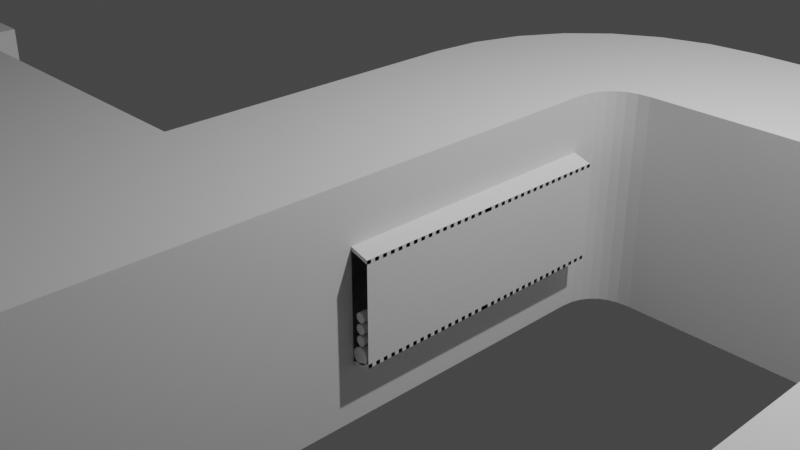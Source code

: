 # Source: Basic_Pieces.blend  (saved by Blender 2.90.8; exported with 4.5.12 LTS)
import bpy
from mathutils import Matrix  # noqa: F401  (used for matrix-valued properties, if any)

bpy.ops.wm.read_factory_settings(use_empty=True)
scene = bpy.context.scene
scene.name = 'Scene'

# ---- collections
col_collection = bpy.data.collections.new('Collection'); scene.collection.children.link(col_collection)
col_pieces = bpy.data.collections.new('Pieces'); scene.collection.children.link(col_pieces)

# ---- node groups
ng_auto_smooth = bpy.data.node_groups.new('Auto Smooth', 'GeometryNodeTree')
_s = ng_auto_smooth.interface.new_socket(name='Geometry', in_out='OUTPUT', socket_type='NodeSocketGeometry')
_s = ng_auto_smooth.interface.new_socket(name='Geometry', in_out='INPUT', socket_type='NodeSocketGeometry')
_s = ng_auto_smooth.interface.new_socket(name='Angle', in_out='INPUT', socket_type='NodeSocketFloat')
_s.subtype = 'ANGLE'
_s.min_value = 0.0
_s.max_value = 3.142
ng_auto_smooth.is_modifier = True
_N = ng_auto_smooth.nodes; _L = ng_auto_smooth.links
n0 = _N.new('NodeGroupOutput'); n0.name = 'Group Output'; n0.location = (480, -100)
n1 = _N.new('NodeGroupInput'); n1.name = 'Group Input'; n1.location = (-420, -300)
n2 = _N.new('NodeGroupInput'); n2.name = 'Group Input.001'; n2.location = (-60, -100)
n3 = _N.new('GeometryNodeSetShadeSmooth'); n3.name = 'Set Shade Smooth'; n3.location = (120, -100)
n3.domain = 'EDGE'
n4 = _N.new('GeometryNodeSetShadeSmooth'); n4.name = 'Set Shade Smooth.001'; n4.location = (300, -100)
n5 = _N.new('GeometryNodeInputMeshEdgeAngle'); n5.name = 'Edge Angle'; n5.location = (-420, -220)
n6 = _N.new('GeometryNodeInputEdgeSmooth'); n6.name = 'Is Edge Smooth'; n6.location = (-60, -160)
n7 = _N.new('GeometryNodeInputShadeSmooth'); n7.name = 'Is Face Smooth'; n7.location = (-240, -340)
n8 = _N.new('FunctionNodeBooleanMath'); n8.name = 'Boolean Math'; n8.location = (-60, -220)
n9 = _N.new('FunctionNodeCompare'); n9.name = 'Compare'; n9.location = (-240, -180)
n9.operation = 'LESS_EQUAL'
_L.new(n5.outputs[0], n9.inputs[0])
_L.new(n4.outputs[0], n0.inputs[0])
_L.new(n1.outputs[1], n9.inputs[1])
_L.new(n9.outputs[0], n8.inputs[0])
_L.new(n7.outputs[0], n8.inputs[1])
_L.new(n2.outputs[0], n3.inputs[0])
_L.new(n6.outputs[0], n3.inputs[1])
_L.new(n3.outputs[0], n4.inputs[0])
_L.new(n8.outputs[0], n3.inputs[2])
n0.is_active_output = True

# ---- world
world_world = bpy.data.worlds.new('World'); scene.world = world_world
world_world.use_nodes = True; world_world.node_tree.nodes.clear()
_N = world_world.node_tree.nodes; _L = world_world.node_tree.links
n0 = _N.new('ShaderNodeOutputWorld'); n0.name = 'World Output'; n0.location = (300, 300)
n1 = _N.new('ShaderNodeBackground'); n1.name = 'Background'; n1.location = (10, 300)
n1.inputs[0].default_value = (0.05088, 0.05088, 0.05088, 1.0)
_L.new(n1.outputs[0], n0.inputs[0])
n0.is_active_output = True
world_world.color = (0.05088, 0.05088, 0.05088)
world_world.use_sun_shadow = False
world_world.sun_shadow_jitter_overblur = 0.0

# ---- cameras
cam_camera = bpy.data.cameras.new('Camera')
cam_camera.clip_end = 100.0
cam_camera.ortho_scale = 7.314

# ---- lights
light_light = bpy.data.lights.new('Light', 'POINT')
light_light.transmission_factor = 0.0
light_light.energy = 1000.0
light_light.shadow_soft_size = 0.1
light_light.shadow_maximum_resolution = 0.006
light_light.use_absolute_resolution = True

# ---- meshes
me_cylinder = bpy.data.meshes.new('Cylinder')
me_cylinder.from_pydata([(1.068, -1.5, -0.3788), (1.068, 1.5, -0.3788), (1.047, -1.5, -0.3875), (1.047, 1.5, -0.3875), (1.03, -1.5, -0.4012), (1.03, 1.5, -0.4012), (1.016, -1.5, -0.419), (1.016, 1.5, -0.419), (1.007, -1.5, -0.4398), (1.007, 1.5, -0.4398), (1.004, -1.5, -0.4622), (1.004, 1.5, -0.4622), (1.007, -1.5, -0.4845), (1.007, 1.5, -0.4845), (1.016, -1.5, -0.5053), (1.016, 1.5, -0.5053), (1.03, -1.5, -0.5232), (1.03, 1.5, -0.5232), (1.047, -1.5, -0.5369), (1.047, 1.5, -0.5369), (1.068, -1.5, -0.5455), (1.068, 1.5, -0.5455), (1.091, -1.5, -0.5484), (1.091, 1.5, -0.5484), (1.113, -1.5, -0.5455), (1.113, 1.5, -0.5455), (1.134, -1.5, -0.5369), (1.134, 1.5, -0.5369), (1.152, -1.5, -0.5232), (1.152, 1.5, -0.5232), (1.165, -1.5, -0.5053), (1.165, 1.5, -0.5053), (1.174, -1.5, -0.4845), (1.174, 1.5, -0.4845), (1.177, -1.5, -0.4622), (1.177, 1.5, -0.4622), (1.174, -1.5, -0.4398), (1.174, 1.5, -0.4398), (1.165, -1.5, -0.419), (1.165, 1.5, -0.419), (1.152, -1.5, -0.4012), (1.152, 1.5, -0.4012), (1.134, -1.5, -0.3875), (1.134, 1.5, -0.3875), (1.113, -1.5, -0.3788), (1.113, 1.5, -0.3788), (1.091, -1.5, -0.3759), (1.091, 1.5, -0.3759), (1.1, 1.5, -0.2499), (1.1, -1.5, -0.2499), (1.113, 1.5, -0.2516), (1.113, -1.5, -0.2516), (1.125, 1.5, -0.2566), (1.125, -1.5, -0.2566), (1.135, 1.5, -0.2646), (1.135, -1.5, -0.2646), (1.143, 1.5, -0.275), (1.143, -1.5, -0.275), (1.148, 1.5, -0.287), (1.148, -1.5, -0.287), (1.15, 1.5, -0.3), (1.15, -1.5, -0.3), (1.148, 1.5, -0.313), (1.148, -1.5, -0.313), (1.143, 1.5, -0.325), (1.143, -1.5, -0.325), (1.135, 1.5, -0.3354), (1.135, -1.5, -0.3354), (1.125, 1.5, -0.3434), (1.125, -1.5, -0.3434), (1.113, 1.5, -0.3484), (1.113, -1.5, -0.3484), (1.1, 1.5, -0.3501), (1.1, -1.5, -0.3501), (1.087, 1.5, -0.3484), (1.087, -1.5, -0.3484), (1.075, 1.5, -0.3434), (1.075, -1.5, -0.3434), (1.065, 1.5, -0.3354), (1.065, -1.5, -0.3354), (1.057, 1.5, -0.325), (1.057, -1.5, -0.325), (1.052, 1.5, -0.313), (1.052, -1.5, -0.313), (1.05, 1.5, -0.3), (1.05, -1.5, -0.3), (1.052, 1.5, -0.287), (1.052, -1.5, -0.287), (1.057, 1.5, -0.275), (1.057, -1.5, -0.275), (1.065, 1.5, -0.2646), (1.065, -1.5, -0.2646), (1.075, 1.5, -0.2566), (1.075, -1.5, -0.2566), (1.087, 1.5, -0.2516), (1.087, -1.5, -0.2516), (1.1, 1.5, -0.1314), (1.1, -1.5, -0.1314), (1.113, 1.5, -0.1331), (1.113, -1.5, -0.1331), (1.125, 1.5, -0.1381), (1.125, -1.5, -0.1381), (1.135, 1.5, -0.146), (1.135, -1.5, -0.146), (1.143, 1.5, -0.1564), (1.143, -1.5, -0.1564), (1.148, 1.5, -0.1685), (1.148, -1.5, -0.1685), (1.15, 1.5, -0.1814), (1.15, -1.5, -0.1814), (1.148, 1.5, -0.1944), (1.148, -1.5, -0.1944), (1.143, 1.5, -0.2065), (1.143, -1.5, -0.2065), (1.135, 1.5, -0.2169), (1.135, -1.5, -0.2169), (1.125, 1.5, -0.2248), (1.125, -1.5, -0.2248), (1.113, 1.5, -0.2298), (1.113, -1.5, -0.2298), (1.1, 1.5, -0.2315), (1.1, -1.5, -0.2315), (1.087, 1.5, -0.2298), (1.087, -1.5, -0.2298), (1.075, 1.5, -0.2248), (1.075, -1.5, -0.2248), (1.065, 1.5, -0.2169), (1.065, -1.5, -0.2169), (1.057, 1.5, -0.2065), (1.057, -1.5, -0.2065), (1.052, 1.5, -0.1944), (1.052, -1.5, -0.1944), (1.05, 1.5, -0.1814), (1.05, -1.5, -0.1814), (1.052, 1.5, -0.1685), (1.052, -1.5, -0.1685), (1.057, 1.5, -0.1564), (1.057, -1.5, -0.1564), (1.065, 1.5, -0.146), (1.065, -1.5, -0.146), (1.075, 1.5, -0.1381), (1.075, -1.5, -0.1381), (1.087, 1.5, -0.1331), (1.087, -1.5, -0.1331), (1.1, 1.5, -0.01279), (1.1, -1.5, -0.01279), (1.113, 1.5, -0.0145), (1.113, -1.5, -0.0145), (1.125, 1.5, -0.0195), (1.125, -1.5, -0.0195), (1.135, 1.5, -0.02746), (1.135, -1.5, -0.02746), (1.143, 1.5, -0.03783), (1.143, -1.5, -0.03783), (1.148, 1.5, -0.04991), (1.148, -1.5, -0.04991), (1.15, 1.5, -0.06288), (1.15, -1.5, -0.06288), (1.148, 1.5, -0.07584), (1.148, -1.5, -0.07584), (1.143, 1.5, -0.08792), (1.143, -1.5, -0.08792), (1.135, 1.5, -0.09829), (1.135, -1.5, -0.09829), (1.125, 1.5, -0.1063), (1.125, -1.5, -0.1063), (1.113, 1.5, -0.1113), (1.113, -1.5, -0.1113), (1.1, 1.5, -0.113), (1.1, -1.5, -0.113), (1.087, 1.5, -0.1113), (1.087, -1.5, -0.1113), (1.075, 1.5, -0.1063), (1.075, -1.5, -0.1063), (1.065, 1.5, -0.09829), (1.065, -1.5, -0.09829), (1.057, 1.5, -0.08792), (1.057, -1.5, -0.08792), (1.052, 1.5, -0.07584), (1.052, -1.5, -0.07584), (1.05, 1.5, -0.06288), (1.05, -1.5, -0.06288), (1.052, 1.5, -0.04991), (1.052, -1.5, -0.04991), (1.057, 1.5, -0.03783), (1.057, -1.5, -0.03783), (1.065, 1.5, -0.02746), (1.065, -1.5, -0.02746), (1.075, 1.5, -0.0195), (1.075, -1.5, -0.0195), (1.087, 1.5, -0.0145), (1.087, -1.5, -0.0145)], [], [(1, 0, 46, 47), (5, 4, 2, 3), (7, 6, 4, 5), (9, 8, 6, 7), (11, 10, 8, 9), (13, 12, 10, 11), (15, 14, 12, 13), (17, 16, 14, 15), (19, 18, 16, 17), (21, 20, 18, 19), (23, 22, 20, 21), (25, 24, 22, 23), (27, 26, 24, 25), (29, 28, 26, 27), (31, 30, 28, 29), (33, 32, 30, 31), (35, 34, 32, 33), (37, 36, 34, 35), (39, 38, 36, 37), (41, 40, 38, 39), (43, 42, 40, 41), (45, 44, 42, 43), (44, 46, 0, 2, 4, 6, 8, 10, 12, 14, 16, 18, 20, 22, 24, 26, 28, 30, 32, 34, 36, 38, 40, 42), (47, 46, 44, 45), (3, 2, 0, 1), (47, 45, 43, 41, 39, 37, 35, 33, 31, 29, 27, 25, 23, 21, 19, 17, 15, 13, 11, 9, 7, 5, 3, 1), (48, 49, 51, 50), (50, 51, 53, 52), (52, 53, 55, 54), (54, 55, 57, 56), (56, 57, 59, 58), (58, 59, 61, 60), (60, 61, 63, 62), (62, 63, 65, 64), (64, 65, 67, 66), (66, 67, 69, 68), (68, 69, 71, 70), (70, 71, 73, 72), (72, 73, 75, 74), (74, 75, 77, 76), (76, 77, 79, 78), (78, 79, 81, 80), (80, 81, 83, 82), (82, 83, 85, 84), (84, 85, 87, 86), (86, 87, 89, 88), (88, 89, 91, 90), (90, 91, 93, 92), (51, 49, 95, 93, 91, 89, 87, 85, 83, 81, 79, 77, 75, 73, 71, 69, 67, 65, 63, 61, 59, 57, 55, 53), (92, 93, 95, 94), (94, 95, 49, 48), (48, 50, 52, 54, 56, 58, 60, 62, 64, 66, 68, 70, 72, 74, 76, 78, 80, 82, 84, 86, 88, 90, 92, 94), (96, 97, 99, 98), (98, 99, 101, 100), (100, 101, 103, 102), (102, 103, 105, 104), (104, 105, 107, 106), (106, 107, 109, 108), (108, 109, 111, 110), (110, 111, 113, 112), (112, 113, 115, 114), (114, 115, 117, 116), (116, 117, 119, 118), (118, 119, 121, 120), (120, 121, 123, 122), (122, 123, 125, 124), (124, 125, 127, 126), (126, 127, 129, 128), (128, 129, 131, 130), (130, 131, 133, 132), (132, 133, 135, 134), (134, 135, 137, 136), (136, 137, 139, 138), (138, 139, 141, 140), (99, 97, 143, 141, 139, 137, 135, 133, 131, 129, 127, 125, 123, 121, 119, 117, 115, 113, 111, 109, 107, 105, 103, 101), (140, 141, 143, 142), (142, 143, 97, 96), (96, 98, 100, 102, 104, 106, 108, 110, 112, 114, 116, 118, 120, 122, 124, 126, 128, 130, 132, 134, 136, 138, 140, 142), (144, 145, 147, 146), (146, 147, 149, 148), (148, 149, 151, 150), (150, 151, 153, 152), (152, 153, 155, 154), (154, 155, 157, 156), (156, 157, 159, 158), (158, 159, 161, 160), (160, 161, 163, 162), (162, 163, 165, 164), (164, 165, 167, 166), (166, 167, 169, 168), (168, 169, 171, 170), (170, 171, 173, 172), (172, 173, 175, 174), (174, 175, 177, 176), (176, 177, 179, 178), (178, 179, 181, 180), (180, 181, 183, 182), (182, 183, 185, 184), (184, 185, 187, 186), (186, 187, 189, 188), (147, 145, 191, 189, 187, 185, 183, 181, 179, 177, 175, 173, 171, 169, 167, 165, 163, 161, 159, 157, 155, 153, 151, 149), (188, 189, 191, 190), (190, 191, 145, 144), (144, 146, 148, 150, 152, 154, 156, 158, 160, 162, 164, 166, 168, 170, 172, 174, 176, 178, 180, 182, 184, 186, 188, 190)])
me_cylinder.polygons.foreach_set('use_smooth', [True] * 104)
_uv = me_cylinder.uv_layers.new(name='UVMap')
_uv.uv.foreach_set('vector', [0.04167, 0.5, 0.04167, 1.0, -1.863e-07, 1.0, -1.863e-07, 0.5, 0.125, 0.5, 0.125, 1.0, 0.08333, 1.0, 0.08333, 0.5, 0.1667, 0.5, 0.1667, 1.0, 0.125, 1.0, 0.125, 0.5, 0.2083, 0.5, 0.2083, 1.0, 0.1667, 1.0, 0.1667, 0.5, 0.25, 0.5, 0.25, 1.0, 0.2083, 1.0, 0.2083, 0.5, 0.2917, 0.5, 0.2917, 1.0, 0.25, 1.0, 0.25, 0.5, 0.3333, 0.5, 0.3333, 1.0, 0.2917, 1.0, 0.2917, 0.5, 0.375, 0.5, 0.375, 1.0, 0.3333, 1.0, 0.3333, 0.5, 0.4167, 0.5, 0.4167, 1.0, 0.375, 1.0, 0.375, 0.5, 0.4583, 0.5, 0.4583, 1.0, 0.4167, 1.0, 0.4167, 0.5, 0.5, 0.5, 0.5, 1.0, 0.4583, 1.0, 0.4583, 0.5, 0.5417, 0.5, 0.5417, 1.0, 0.5, 1.0, 0.5, 0.5, 0.5833, 0.5, 0.5833, 1.0, 0.5417, 1.0, 0.5417, 0.5, 0.625, 0.5, 0.625, 1.0, 0.5833, 1.0, 0.5833, 0.5, 0.6667, 0.5, 0.6667, 1.0, 0.625, 1.0, 0.625, 0.5, 0.7083, 0.5, 0.7083, 1.0, 0.6667, 1.0, 0.6667, 0.5, 0.75, 0.5, 0.75, 1.0, 0.7083, 1.0, 0.7083, 0.5, 0.7917, 0.5, 0.7917, 1.0, 0.75, 1.0, 0.75, 0.5, 0.8333, 0.5, 0.8333, 1.0, 0.7917, 1.0, 0.7917, 0.5, 0.875, 0.5, 0.875, 1.0, 0.8333, 1.0, 0.8333, 0.5, 0.9167, 0.5, 0.9167, 1.0, 0.875, 1.0, 0.875, 0.5, 0.9583, 0.5, 0.9583, 1.0, 0.9167, 1.0, 0.9167, 0.5, 0.3121, 0.4818, 0.25, 0.49, 0.1879, 0.4818, 0.13, 0.4578, 0.08029, 0.4197, 0.04215, 0.37, 0.01818, 0.3121, 0.01, 0.25, 0.01818, 0.1879, 0.04215, 0.13, 0.08029, 0.08029, 0.13, 0.04215, 0.1879, 0.01818, 0.25, 0.01, 0.3121, 0.01818, 0.37, 0.04215, 0.4197, 0.08029, 0.4578, 0.13, 0.4818, 0.1879, 0.49, 0.25, 0.4818, 0.3121, 0.4578, 0.37, 0.4197, 0.4197, 0.37, 0.4578, 1.0, 0.5, 1.0, 1.0, 0.9583, 1.0, 0.9583, 0.5, 0.08333, 0.5, 0.08333, 1.0, 0.04167, 1.0, 0.04167, 0.5, 0.75, 0.49, 0.8121, 0.4818, 0.87, 0.4578, 0.9197, 0.4197, 0.9578, 0.37, 0.9818, 0.3121, 0.99, 0.25, 0.9818, 0.1879, 0.9578, 0.13, 0.9197, 0.08029, 0.87, 0.04215, 0.8121, 0.01818, 0.75, 0.01, 0.6879, 0.01818, 0.63, 0.04215, 0.5803, 0.08029, 0.5422, 0.13, 0.5182, 0.1879, 0.51, 0.25, 0.5182, 0.3121, 0.5422, 0.37, 0.5803, 0.4197, 0.63, 0.4578, 0.6879, 0.4818, 1.0, 0.5, 1.0, 1.0, 0.9583, 1.0, 0.9583, 0.5, 0.9583, 0.5, 0.9583, 1.0, 0.9167, 1.0, 0.9167, 0.5, 0.9167, 0.5, 0.9167, 1.0, 0.875, 1.0, 0.875, 0.5, 0.875, 0.5, 0.875, 1.0, 0.8333, 1.0, 0.8333, 0.5, 0.8333, 0.5, 0.8333, 1.0, 0.7917, 1.0, 0.7917, 0.5, 0.7917, 0.5, 0.7917, 1.0, 0.75, 1.0, 0.75, 0.5, 0.75, 0.5, 0.75, 1.0, 0.7083, 1.0, 0.7083, 0.5, 0.7083, 0.5, 0.7083, 1.0, 0.6667, 1.0, 0.6667, 0.5, 0.6667, 0.5, 0.6667, 1.0, 0.625, 1.0, 0.625, 0.5, 0.625, 0.5, 0.625, 1.0, 0.5833, 1.0, 0.5833, 0.5, 0.5833, 0.5, 0.5833, 1.0, 0.5417, 1.0, 0.5417, 0.5, 0.5417, 0.5, 0.5417, 1.0, 0.5, 1.0, 0.5, 0.5, 0.5, 0.5, 0.5, 1.0, 0.4583, 1.0, 0.4583, 0.5, 0.4583, 0.5, 0.4583, 1.0, 0.4167, 1.0, 0.4167, 0.5, 0.4167, 0.5, 0.4167, 1.0, 0.375, 1.0, 0.375, 0.5, 0.375, 0.5, 0.375, 1.0, 0.3333, 1.0, 0.3333, 0.5, 0.3333, 0.5, 0.3333, 1.0, 0.2917, 1.0, 0.2917, 0.5, 0.2917, 0.5, 0.2917, 1.0, 0.25, 1.0, 0.25, 0.5, 0.25, 0.5, 0.25, 1.0, 0.2083, 1.0, 0.2083, 0.5, 0.2083, 0.5, 0.2083, 1.0, 0.1667, 1.0, 0.1667, 0.5, 0.1667, 0.5, 0.1667, 1.0, 0.125, 1.0, 0.125, 0.5, 0.125, 0.5, 0.125, 1.0, 0.08333, 1.0, 0.08333, 0.5, 0.3121, 0.4818, 0.25, 0.49, 0.1879, 0.4818, 0.13, 0.4578, 0.08029, 0.4197, 0.04215, 0.37, 0.01818, 0.3121, 0.01, 0.25, 0.01818, 0.1879, 0.04215, 0.13, 0.08029, 0.08029, 0.13, 0.04215, 0.1879, 0.01818, 0.25, 0.01, 0.3121, 0.01818, 0.37, 0.04215, 0.4197, 0.08029, 0.4578, 0.13, 0.4818, 0.1879, 0.49, 0.25, 0.4818, 0.3121, 0.4578, 0.37, 0.4197, 0.4197, 0.37, 0.4578, 0.08333, 0.5, 0.08333, 1.0, 0.04167, 1.0, 0.04167, 0.5, 0.04167, 0.5, 0.04167, 1.0, -1.863e-07, 1.0, -1.863e-07, 0.5, 0.75, 0.49, 0.8121, 0.4818, 0.87, 0.4578, 0.9197, 0.4197, 0.9578, 0.37, 0.9818, 0.3121, 0.99, 0.25, 0.9818, 0.1879, 0.9578, 0.13, 0.9197, 0.08029, 0.87, 0.04215, 0.8121, 0.01818, 0.75, 0.01, 0.6879, 0.01818, 0.63, 0.04215, 0.5803, 0.08029, 0.5422, 0.13, 0.5182, 0.1879, 0.51, 0.25, 0.5182, 0.3121, 0.5422, 0.37, 0.5803, 0.4197, 0.63, 0.4578, 0.6879, 0.4818, 1.0, 0.5, 1.0, 1.0, 0.9583, 1.0, 0.9583, 0.5, 0.9583, 0.5, 0.9583, 1.0, 0.9167, 1.0, 0.9167, 0.5, 0.9167, 0.5, 0.9167, 1.0, 0.875, 1.0, 0.875, 0.5, 0.875, 0.5, 0.875, 1.0, 0.8333, 1.0, 0.8333, 0.5, 0.8333, 0.5, 0.8333, 1.0, 0.7917, 1.0, 0.7917, 0.5, 0.7917, 0.5, 0.7917, 1.0, 0.75, 1.0, 0.75, 0.5, 0.75, 0.5, 0.75, 1.0, 0.7083, 1.0, 0.7083, 0.5, 0.7083, 0.5, 0.7083, 1.0, 0.6667, 1.0, 0.6667, 0.5, 0.6667, 0.5, 0.6667, 1.0, 0.625, 1.0, 0.625, 0.5, 0.625, 0.5, 0.625, 1.0, 0.5833, 1.0, 0.5833, 0.5, 0.5833, 0.5, 0.5833, 1.0, 0.5417, 1.0, 0.5417, 0.5, 0.5417, 0.5, 0.5417, 1.0, 0.5, 1.0, 0.5, 0.5, 0.5, 0.5, 0.5, 1.0, 0.4583, 1.0, 0.4583, 0.5, 0.4583, 0.5, 0.4583, 1.0, 0.4167, 1.0, 0.4167, 0.5, 0.4167, 0.5, 0.4167, 1.0, 0.375, 1.0, 0.375, 0.5, 0.375, 0.5, 0.375, 1.0, 0.3333, 1.0, 0.3333, 0.5, 0.3333, 0.5, 0.3333, 1.0, 0.2917, 1.0, 0.2917, 0.5, 0.2917, 0.5, 0.2917, 1.0, 0.25, 1.0, 0.25, 0.5, 0.25, 0.5, 0.25, 1.0, 0.2083, 1.0, 0.2083, 0.5, 0.2083, 0.5, 0.2083, 1.0, 0.1667, 1.0, 0.1667, 0.5, 0.1667, 0.5, 0.1667, 1.0, 0.125, 1.0, 0.125, 0.5, 0.125, 0.5, 0.125, 1.0, 0.08333, 1.0, 0.08333, 0.5, 0.3121, 0.4818, 0.25, 0.49, 0.1879, 0.4818, 0.13, 0.4578, 0.08029, 0.4197, 0.04215, 0.37, 0.01818, 0.3121, 0.01, 0.25, 0.01818, 0.1879, 0.04215, 0.13, 0.08029, 0.08029, 0.13, 0.04215, 0.1879, 0.01818, 0.25, 0.01, 0.3121, 0.01818, 0.37, 0.04215, 0.4197, 0.08029, 0.4578, 0.13, 0.4818, 0.1879, 0.49, 0.25, 0.4818, 0.3121, 0.4578, 0.37, 0.4197, 0.4197, 0.37, 0.4578, 0.08333, 0.5, 0.08333, 1.0, 0.04167, 1.0, 0.04167, 0.5, 0.04167, 0.5, 0.04167, 1.0, -1.863e-07, 1.0, -1.863e-07, 0.5, 0.75, 0.49, 0.8121, 0.4818, 0.87, 0.4578, 0.9197, 0.4197, 0.9578, 0.37, 0.9818, 0.3121, 0.99, 0.25, 0.9818, 0.1879, 0.9578, 0.13, 0.9197, 0.08029, 0.87, 0.04215, 0.8121, 0.01818, 0.75, 0.01, 0.6879, 0.01818, 0.63, 0.04215, 0.5803, 0.08029, 0.5422, 0.13, 0.5182, 0.1879, 0.51, 0.25, 0.5182, 0.3121, 0.5422, 0.37, 0.5803, 0.4197, 0.63, 0.4578, 0.6879, 0.4818, 1.0, 0.5, 1.0, 1.0, 0.9583, 1.0, 0.9583, 0.5, 0.9583, 0.5, 0.9583, 1.0, 0.9167, 1.0, 0.9167, 0.5, 0.9167, 0.5, 0.9167, 1.0, 0.875, 1.0, 0.875, 0.5, 0.875, 0.5, 0.875, 1.0, 0.8333, 1.0, 0.8333, 0.5, 0.8333, 0.5, 0.8333, 1.0, 0.7917, 1.0, 0.7917, 0.5, 0.7917, 0.5, 0.7917, 1.0, 0.75, 1.0, 0.75, 0.5, 0.75, 0.5, 0.75, 1.0, 0.7083, 1.0, 0.7083, 0.5, 0.7083, 0.5, 0.7083, 1.0, 0.6667, 1.0, 0.6667, 0.5, 0.6667, 0.5, 0.6667, 1.0, 0.625, 1.0, 0.625, 0.5, 0.625, 0.5, 0.625, 1.0, 0.5833, 1.0, 0.5833, 0.5, 0.5833, 0.5, 0.5833, 1.0, 0.5417, 1.0, 0.5417, 0.5, 0.5417, 0.5, 0.5417, 1.0, 0.5, 1.0, 0.5, 0.5, 0.5, 0.5, 0.5, 1.0, 0.4583, 1.0, 0.4583, 0.5, 0.4583, 0.5, 0.4583, 1.0, 0.4167, 1.0, 0.4167, 0.5, 0.4167, 0.5, 0.4167, 1.0, 0.375, 1.0, 0.375, 0.5, 0.375, 0.5, 0.375, 1.0, 0.3333, 1.0, 0.3333, 0.5, 0.3333, 0.5, 0.3333, 1.0, 0.2917, 1.0, 0.2917, 0.5, 0.2917, 0.5, 0.2917, 1.0, 0.25, 1.0, 0.25, 0.5, 0.25, 0.5, 0.25, 1.0, 0.2083, 1.0, 0.2083, 0.5, 0.2083, 0.5, 0.2083, 1.0, 0.1667, 1.0, 0.1667, 0.5, 0.1667, 0.5, 0.1667, 1.0, 0.125, 1.0, 0.125, 0.5, 0.125, 0.5, 0.125, 1.0, 0.08333, 1.0, 0.08333, 0.5, 0.3121, 0.4818, 0.25, 0.49, 0.1879, 0.4818, 0.13, 0.4578, 0.08029, 0.4197, 0.04215, 0.37, 0.01818, 0.3121, 0.01, 0.25, 0.01818, 0.1879, 0.04215, 0.13, 0.08029, 0.08029, 0.13, 0.04215, 0.1879, 0.01818, 0.25, 0.01, 0.3121, 0.01818, 0.37, 0.04215, 0.4197, 0.08029, 0.4578, 0.13, 0.4818, 0.1879, 0.49, 0.25, 0.4818, 0.3121, 0.4578, 0.37, 0.4197, 0.4197, 0.37, 0.4578, 0.08333, 0.5, 0.08333, 1.0, 0.04167, 1.0, 0.04167, 0.5, 0.04167, 0.5, 0.04167, 1.0, -1.863e-07, 1.0, -1.863e-07, 0.5, 0.75, 0.49, 0.8121, 0.4818, 0.87, 0.4578, 0.9197, 0.4197, 0.9578, 0.37, 0.9818, 0.3121, 0.99, 0.25, 0.9818, 0.1879, 0.9578, 0.13, 0.9197, 0.08029, 0.87, 0.04215, 0.8121, 0.01818, 0.75, 0.01, 0.6879, 0.01818, 0.63, 0.04215, 0.5803, 0.08029, 0.5422, 0.13, 0.5182, 0.1879, 0.51, 0.25, 0.5182, 0.3121, 0.5422, 0.37, 0.5803, 0.4197, 0.63, 0.4578, 0.6879, 0.4818])
me_cylinder.use_remesh_fix_poles = True
me_cylinder.use_remesh_preserve_attributes = False
me_cylinder.use_mirror_vertex_groups = False
me_cylinder.update()
me_plane_005 = bpy.data.meshes.new('Plane.005')
me_plane_005.from_pydata([(1.0, 1.5, 1.2), (0.0, 1.5, 1.2), (1.0, 0.0, 1.2), (0.0, 0.0, 1.2), (1.0, 1.5, 0.0), (1.0, 0.0, 0.0)], [], [(0, 2, 3, 1), (4, 5, 2, 0)])
_uv = me_plane_005.uv_layers.new(name='UVMap')
_uv.uv.foreach_set('vector', [1.0, 1.0, 1.0, 0.5, 1.0, 0.5, 1.0, 1.0, 1.0, 1.0, 1.0, 0.5, 1.0, 0.5, 1.0, 1.0])
me_plane_005.use_remesh_fix_poles = True
me_plane_005.use_remesh_preserve_attributes = False
me_plane_005.use_mirror_vertex_groups = False
me_plane_005.update()
me_plane_007 = bpy.data.meshes.new('Plane.007')
me_plane_007.from_pydata([(1.0, 1.5, 1.2), (0.0, 1.5, 1.2), (1.0, 0.0, 1.2), (0.0, 0.0, 1.2), (1.0, 1.5, 0.0), (1.0, 0.0, 0.0)], [], [(0, 2, 3, 1), (4, 5, 2, 0)])
_uv = me_plane_007.uv_layers.new(name='UVMap')
_uv.uv.foreach_set('vector', [1.0, 1.0, 1.0, 0.5, 1.0, 0.5, 1.0, 1.0, 1.0, 1.0, 1.0, 0.5, 1.0, 0.5, 1.0, 1.0])
me_plane_007.use_remesh_fix_poles = True
me_plane_007.use_remesh_preserve_attributes = False
me_plane_007.use_mirror_vertex_groups = False
me_plane_007.update()
me_plane_004 = bpy.data.meshes.new('Plane.004')
me_plane_004.from_pydata([(1.0, 1.5, 1.2), (0.0, 1.5, 1.2), (1.0, 0.0, 1.2), (0.0, 0.0, 1.2), (1.0, 1.5, 0.0), (1.0, 0.0, 0.0)], [], [(0, 2, 3, 1), (4, 5, 2, 0)])
_uv = me_plane_004.uv_layers.new(name='UVMap')
_uv.uv.foreach_set('vector', [1.0, 1.0, 1.0, 0.5, 1.0, 0.5, 1.0, 1.0, 1.0, 1.0, 1.0, 0.5, 1.0, 0.5, 1.0, 1.0])
me_plane_004.use_remesh_fix_poles = True
me_plane_004.use_remesh_preserve_attributes = False
me_plane_004.use_mirror_vertex_groups = False
me_plane_004.update()
me_plane_008 = bpy.data.meshes.new('Plane.008')
me_plane_008.from_pydata([(1.0, 1.5, 1.2), (0.0, 1.5, 1.2), (1.0, 0.0, 1.2), (0.0, 0.0, 1.2), (1.0, 1.5, 0.0), (1.0, 0.0, 0.0)], [], [(0, 2, 3, 1), (4, 5, 2, 0)])
_uv = me_plane_008.uv_layers.new(name='UVMap')
_uv.uv.foreach_set('vector', [1.0, 1.0, 1.0, 0.5, 1.0, 0.5, 1.0, 1.0, 1.0, 1.0, 1.0, 0.5, 1.0, 0.5, 1.0, 1.0])
me_plane_008.use_remesh_fix_poles = True
me_plane_008.use_remesh_preserve_attributes = False
me_plane_008.use_mirror_vertex_groups = False
me_plane_008.update()
me_plane = bpy.data.meshes.new('Plane')
me_plane.from_pydata([(1.0, 1.5, 1.2), (0.0, 1.5, 1.2), (1.0, 0.0, 1.2), (0.0, 0.0, 1.2), (1.2, 1.5, 0.0), (1.2, 0.0, 0.0), (1.0, 0.0, 0.6), (1.0, 1.5, 0.6), (1.2, 1.5, 0.54), (1.2, 0.0, 0.54)], [], [(0, 2, 3, 1), (7, 6, 2, 0), (8, 9, 6, 7), (4, 5, 9, 8)])
_uv = me_plane.uv_layers.new(name='UVMap')
_uv.uv.foreach_set('vector', [1.0, 1.0, 1.0, 0.5, 1.0, 0.5, 1.0, 1.0, 1.0, 1.0, 1.0, 0.5, 1.0, 0.5, 1.0, 1.0, 1.0, 1.0, 1.0, 0.5, 1.0, 0.5, 1.0, 1.0, 1.0, 1.0, 1.0, 0.5, 1.0, 0.5, 1.0, 1.0])
me_plane.use_remesh_fix_poles = True
me_plane.use_remesh_preserve_attributes = False
me_plane.use_mirror_vertex_groups = False
me_plane.update()
me_plane_006 = bpy.data.meshes.new('Plane.006')
me_plane_006.from_pydata([(1.0, -1.5, 1.2), (-1.0, -1.5, 1.2), (0.0, -1.5, 1.2), (1.0, -1.5, -1.2), (1.0, -1.5, 0.0), (-1.0, -1.5, -1.2), (0.0, -1.5, -1.2), (-1.0, -1.5, 0.0), (1.5, -1.0, 1.2), (1.5, 1.0, 1.2), (1.5, 0.0, 1.2), (1.5, -1.0, -1.2), (1.5, -1.0, 0.0), (1.5, 1.0, -1.2), (1.5, 0.0, -1.2), (1.5, 1.0, 0.0), (1.145, -0.03782, 1.2), (0.8254, -0.1465, 1.2), (0.5475, -0.3188, 1.2), (0.3188, -0.5475, 1.2), (0.1465, -0.8254, 1.2), (0.03782, -1.145, 1.2), (-0.9388, -0.9302, 1.2), (-0.7578, -0.3984, 1.2), (-0.465, 0.07366, 1.2), (-0.07366, 0.465, 1.2), (0.3984, 0.7578, 1.2), (0.9302, 0.9388, 1.2), (-0.9388, -0.9302, -2.677e-09), (-0.7578, -0.3984, 8.747e-09), (-0.465, 0.07366, 1.343e-08), (-0.07366, 0.465, 1.835e-08), (0.3984, 0.7578, -3.657e-08), (0.9302, 0.9388, -2.789e-09), (-0.9388, -0.9302, -1.2), (-0.7578, -0.3984, -1.2), (-0.465, 0.07366, -1.2), (-0.07366, 0.465, -1.2), (0.3984, 0.7578, -1.2), (0.9302, 0.9388, -1.2), (0.03782, -1.145, -1.2), (0.1465, -0.8254, -1.2), (0.3188, -0.5475, -1.2), (0.5475, -0.3188, -1.2), (0.8254, -0.1465, -1.2), (1.145, -0.03782, -1.2), (1.014, -1.36, -1.2), (1.051, -1.252, -1.2), (1.102, -1.169, -1.2), (1.169, -1.102, -1.2), (1.252, -1.051, -1.2), (1.36, -1.014, -1.2), (1.014, -1.36, 3.076e-10), (1.051, -1.252, -1.112e-08), (1.102, -1.169, -1.438e-08), (1.169, -1.102, -1.741e-08), (1.252, -1.051, 3.894e-08), (1.36, -1.014, 5.159e-09), (1.014, -1.36, 1.2), (1.051, -1.252, 1.2), (1.102, -1.169, 1.2), (1.169, -1.102, 1.2), (1.252, -1.051, 1.2), (1.36, -1.014, 1.2)], [], [(10, 16, 27, 9), (9, 27, 33, 15), (15, 33, 39, 13), (13, 39, 45, 14), (14, 45, 51, 11), (11, 51, 57, 12), (12, 57, 63, 8), (8, 63, 16, 10), (16, 17, 26, 27), (17, 18, 25, 26), (18, 19, 24, 25), (19, 20, 23, 24), (20, 21, 22, 23), (21, 2, 1, 22), (27, 26, 32, 33), (26, 25, 31, 32), (25, 24, 30, 31), (24, 23, 29, 30), (23, 22, 28, 29), (22, 1, 7, 28), (33, 32, 38, 39), (32, 31, 37, 38), (31, 30, 36, 37), (30, 29, 35, 36), (29, 28, 34, 35), (28, 7, 5, 34), (39, 38, 44, 45), (38, 37, 43, 44), (37, 36, 42, 43), (36, 35, 41, 42), (35, 34, 40, 41), (34, 5, 6, 40), (45, 44, 50, 51), (44, 43, 49, 50), (43, 42, 48, 49), (42, 41, 47, 48), (41, 40, 46, 47), (40, 6, 3, 46), (51, 50, 56, 57), (50, 49, 55, 56), (49, 48, 54, 55), (48, 47, 53, 54), (47, 46, 52, 53), (46, 3, 4, 52), (57, 56, 62, 63), (56, 55, 61, 62), (55, 54, 60, 61), (54, 53, 59, 60), (53, 52, 58, 59), (52, 4, 0, 58), (63, 62, 17, 16), (62, 61, 18, 17), (61, 60, 19, 18), (60, 59, 20, 19), (59, 58, 21, 20), (58, 0, 2, 21)])
_uv = me_plane_006.uv_layers.new(name='UVMap')
_uv.uv.foreach_set('vector', [0.0, 0.0, 0.0, 0.0, 0.0, 0.0, 0.0, 0.0, 0.0, 0.0, 0.0, 0.0, 0.0, 0.0, 0.0, 0.0, 0.0, 0.0, 0.0, 0.0, 0.0, 0.0, 0.0, 0.0, 0.0, 0.0, 0.0, 0.0, 0.0, 0.0, 0.0, 0.0, 0.0, 0.0, 0.0, 0.0, 0.0, 0.0, 0.0, 0.0, 0.0, 0.0, 0.0, 0.0, 0.0, 0.0, 0.0, 0.0, 0.0, 0.0, 0.0, 0.0, 0.0, 0.0, 0.0, 0.0, 0.0, 0.0, 0.0, 0.0, 0.0, 0.0, 0.0, 0.0, 0.0, 0.0, 0.0, 0.0, 0.0, 0.0, 0.0, 0.0, 0.0, 0.0, 0.0, 0.0, 0.0, 0.0, 0.0, 0.0, 0.0, 0.0, 0.0, 0.0, 0.0, 0.0, 0.0, 0.0, 0.0, 0.0, 0.0, 0.0, 0.0, 0.0, 0.0, 0.0, 0.0, 0.0, 0.0, 0.0, 0.0, 0.0, 0.0, 0.0, 0.0, 0.0, 0.0, 0.0, 0.0, 0.0, 0.0, 0.0, 0.0, 0.0, 0.0, 0.0, 0.0, 0.0, 0.0, 0.0, 0.0, 0.0, 0.0, 0.0, 0.0, 0.0, 0.0, 0.0, 0.0, 0.0, 0.0, 0.0, 0.0, 0.0, 0.0, 0.0, 0.0, 0.0, 0.0, 0.0, 0.0, 0.0, 0.0, 0.0, 0.0, 0.0, 0.0, 0.0, 0.0, 0.0, 0.0, 0.0, 0.0, 0.0, 0.0, 0.0, 0.0, 0.0, 0.0, 0.0, 0.0, 0.0, 0.0, 0.0, 0.0, 0.0, 0.0, 0.0, 0.0, 0.0, 0.0, 0.0, 0.0, 0.0, 0.0, 0.0, 0.0, 0.0, 0.0, 0.0, 0.0, 0.0, 0.0, 0.0, 0.0, 0.0, 0.0, 0.0, 0.0, 0.0, 0.0, 0.0, 0.0, 0.0, 0.0, 0.0, 0.0, 0.0, 0.0, 0.0, 0.0, 0.0, 0.0, 0.0, 0.0, 0.0, 0.0, 0.0, 0.0, 0.0, 0.0, 0.0, 0.0, 0.0, 0.0, 0.0, 0.0, 0.0, 0.0, 0.0, 0.0, 0.0, 0.0, 0.0, 0.0, 0.0, 0.0, 0.0, 0.0, 0.0, 0.0, 0.0, 0.0, 0.0, 0.0, 0.0, 0.0, 0.0, 0.0, 0.0, 0.0, 0.0, 0.0, 0.0, 0.0, 0.0, 0.0, 0.0, 0.0, 0.0, 0.0, 0.0, 0.0, 0.0, 0.0, 0.0, 0.0, 0.0, 0.0, 0.0, 0.0, 0.0, 0.0, 0.0, 0.0, 0.0, 0.0, 0.0, 0.0, 0.0, 0.0, 0.0, 0.0, 0.0, 0.0, 0.0, 0.0, 0.0, 0.0, 0.0, 0.0, 0.0, 0.0, 0.0, 0.0, 0.0, 0.0, 0.0, 0.0, 0.0, 0.0, 0.0, 0.0, 0.0, 0.0, 0.0, 0.0, 0.0, 0.0, 0.0, 0.0, 0.0, 0.0, 0.0, 0.0, 0.0, 0.0, 0.0, 0.0, 0.0, 0.0, 0.0, 0.0, 0.0, 0.0, 0.0, 0.0, 0.0, 0.0, 0.0, 0.0, 0.0, 0.0, 0.0, 0.0, 0.0, 0.0, 0.0, 0.0, 0.0, 0.0, 0.0, 0.0, 0.0, 0.0, 0.0, 0.0, 0.0, 0.0, 0.0, 0.0, 0.0, 0.0, 0.0, 0.0, 0.0, 0.0, 0.0, 0.0, 0.0, 0.0, 0.0, 0.0, 0.0, 0.0, 0.0, 0.0, 0.0, 0.0, 0.0, 0.0, 0.0, 0.0, 0.0, 0.0, 0.0, 0.0, 0.0, 0.0, 0.0, 0.0, 0.0, 0.0, 0.0, 0.0, 0.0, 0.0, 0.0, 0.0, 0.0, 0.0, 0.0, 0.0, 0.0, 0.0, 0.0, 0.0, 0.0, 0.0, 0.0, 0.0, 0.0, 0.0, 0.0, 0.0, 0.0, 0.0, 0.0, 0.0, 0.0, 0.0, 0.0, 0.0, 0.0, 0.0, 0.0, 0.0, 0.0, 0.0, 0.0, 0.0, 0.0, 0.0, 0.0, 0.0, 0.0, 0.0, 0.0, 0.0, 0.0, 0.0, 0.0, 0.0, 0.0, 0.0, 0.0, 0.0, 0.0, 0.0, 0.0, 0.0, 0.0, 0.0, 0.0, 0.0, 0.0, 0.0, 0.0, 0.0, 0.0, 0.0, 0.0, 0.0, 0.0, 0.0, 0.0, 0.0, 0.0])
me_plane_006.use_remesh_fix_poles = True
me_plane_006.use_remesh_preserve_attributes = False
me_plane_006.use_mirror_vertex_groups = False
me_plane_006.update()
me_plane_001 = bpy.data.meshes.new('Plane.001')
me_plane_001.from_pydata([(-1.0, -1.0, -1.2), (1.0, -1.0, -1.2), (-1.0, 1.0, -1.2), (1.0, 1.0, -1.2), (-1.0, -1.5, -1.2), (1.0, -1.5, -1.2), (-1.5, -1.0, -1.2), (-1.5, 1.0, -1.2), (-1.0, -1.0, 1.2), (1.0, -1.0, 1.2), (-1.0, 1.0, 1.2), (1.0, 1.0, 1.2), (-1.0, -1.5, 1.2), (1.0, -1.5, 1.2), (-1.5, -1.0, 1.2), (-1.5, 1.0, 1.2)], [], [(0, 1, 3, 2), (1, 0, 4, 5), (0, 2, 7, 6), (8, 10, 11, 9), (9, 13, 12, 8), (8, 14, 15, 10), (2, 10, 15, 7), (3, 11, 10, 2), (1, 9, 11, 3), (5, 13, 9, 1), (0, 8, 12, 4), (6, 14, 8, 0)])
_uv = me_plane_001.uv_layers.new(name='UVMap')
_uv.uv.foreach_set('vector', [0.0, 0.0, 1.0, 0.0, 1.0, 1.0, 0.0, 1.0, 1.0, 0.0, 0.0, 0.0, 0.0, 0.0, 1.0, 0.0, 0.0, 0.0, 0.0, 1.0, 0.0, 1.0, 0.0, 0.0, 0.0, 0.0, 0.0, 1.0, 1.0, 1.0, 1.0, 0.0, 1.0, 0.0, 1.0, 0.0, 0.0, 0.0, 0.0, 0.0, 0.0, 0.0, 0.0, 0.0, 0.0, 1.0, 0.0, 1.0, 0.0, 1.0, 0.0, 1.0, 0.0, 1.0, 0.0, 1.0, 1.0, 1.0, 1.0, 1.0, 0.0, 1.0, 0.0, 1.0, 1.0, 0.0, 1.0, 0.0, 1.0, 1.0, 1.0, 1.0, 1.0, 0.0, 1.0, 0.0, 1.0, 0.0, 1.0, 0.0, 0.0, 0.0, 0.0, 0.0, 0.0, 0.0, 0.0, 0.0, 0.0, 0.0, 0.0, 0.0, 0.0, 0.0, 0.0, 0.0])
me_plane_001.use_remesh_fix_poles = True
me_plane_001.use_remesh_preserve_attributes = False
me_plane_001.use_mirror_vertex_groups = False
me_plane_001.update()
me_plane_002 = bpy.data.meshes.new('Plane.002')
me_plane_002.from_pydata([(-1.0, 1.5, -1.2), (0.0, 1.5, -1.2), (-1.0, 1.5, 0.0), (-1.0, -1.0, -1.2), (0.0, -1.0, -1.2), (-1.0, 0.0, -1.2), (0.0, 0.0, -1.2), (-1.0, -1.0, 0.0), (-1.0, 0.0, 0.0), (0.0, -1.0, 0.0)], [], [(0, 5, 6, 1), (2, 8, 5, 0), (3, 4, 6, 5), (7, 3, 5, 8), (3, 7, 9, 4)])
_uv = me_plane_002.uv_layers.new(name='UVMap')
_uv.uv.foreach_set('vector', [1.0, 1.0, 1.0, 0.5, 1.0, 0.5, 1.0, 1.0, 1.0, 1.0, 1.0, 0.5, 1.0, 0.5, 1.0, 1.0, 1.0, 1.0, 1.0, 1.0, 1.0, 0.5, 1.0, 0.5, 1.0, 1.0, 1.0, 1.0, 1.0, 0.5, 1.0, 0.5, 1.0, 1.0, 1.0, 1.0, 1.0, 1.0, 1.0, 1.0])
me_plane_002.use_remesh_fix_poles = True
me_plane_002.use_remesh_preserve_attributes = False
me_plane_002.use_mirror_vertex_groups = False
me_plane_002.update()
me_plane_003 = bpy.data.meshes.new('Plane.003')
me_plane_003.from_pydata([(1.0, 1.5, 1.2), (-1.0, 1.5, 1.2), (1.0, 0.0, 1.2), (-1.0, 0.0, 1.2), (1.0, 1.5, 0.0), (1.0, 0.0, 0.0), (1.0, 1.0, 1.2), (-1.0, 1.0, 1.2), (1.0, 1.0, 0.0), (-1.5, 0.0, 1.2), (-1.5, 1.0, 1.2), (-1.0, 1.5, 0.0), (-1.0, 1.0, 0.0), (-1.5, 1.0, 0.0)], [], [(6, 2, 3, 7), (8, 5, 2, 6), (4, 8, 6, 0), (0, 6, 7, 1), (7, 3, 9, 10), (7, 10, 13, 12), (1, 7, 12, 11)])
_uv = me_plane_003.uv_layers.new(name='UVMap')
_uv.uv.foreach_set('vector', [1.0, 0.825, 1.0, 0.5, 1.0, 0.5, 1.0, 0.825, 1.0, 0.825, 1.0, 0.5, 1.0, 0.5, 1.0, 0.825, 1.0, 1.0, 1.0, 0.825, 1.0, 0.825, 1.0, 1.0, 1.0, 1.0, 1.0, 0.825, 1.0, 0.825, 1.0, 1.0, 1.0, 0.825, 1.0, 0.5, 1.0, 0.5, 1.0, 0.825, 1.0, 0.825, 1.0, 0.825, 1.0, 0.825, 1.0, 0.825, 1.0, 1.0, 1.0, 0.825, 1.0, 0.825, 1.0, 1.0])
me_plane_003.use_remesh_fix_poles = True
me_plane_003.use_remesh_preserve_attributes = False
me_plane_003.use_mirror_vertex_groups = False
me_plane_003.update()
me_plane_009 = bpy.data.meshes.new('Plane.009')
me_plane_009.from_pydata([(-1.0, 1.5, 1.2), (-1.0, 0.0, 1.2), (-1.0, 1.0, 1.2), (-1.5, 0.0, 1.2), (-1.5, 1.0, 1.2), (-1.0, 1.5, 0.0), (-1.0, 1.0, 0.0), (-1.5, 1.0, 0.0), (0.0, 1.5, 1.2), (0.0, 0.0, 1.2), (0.0, 1.0, 1.2)], [], [(10, 9, 1, 2), (8, 10, 2, 0), (2, 1, 3, 4), (2, 4, 7, 6), (0, 2, 6, 5)])
_uv = me_plane_009.uv_layers.new(name='UVMap')
_uv.uv.foreach_set('vector', [1.0, 0.825, 1.0, 0.5, 1.0, 0.5, 1.0, 0.825, 1.0, 1.0, 1.0, 0.825, 1.0, 0.825, 1.0, 1.0, 1.0, 0.825, 1.0, 0.5, 1.0, 0.5, 1.0, 0.825, 1.0, 0.825, 1.0, 0.825, 1.0, 0.825, 1.0, 0.825, 1.0, 1.0, 1.0, 0.825, 1.0, 0.825, 1.0, 1.0])
me_plane_009.use_remesh_fix_poles = True
me_plane_009.use_remesh_preserve_attributes = False
me_plane_009.use_mirror_vertex_groups = False
me_plane_009.update()
me_plane_011 = bpy.data.meshes.new('Plane.011')
me_plane_011.from_pydata([(1.0, 0.0, 0.6), (1.0, 1.5, 0.6), (1.2, 1.5, 0.54), (1.2, 0.0, 0.54), (1.0, 0.04545, 0.6), (1.0, 0.09091, 0.6), (1.0, 0.1364, 0.6), (1.0, 0.1818, 0.6), (1.0, 0.2273, 0.6), (1.0, 0.2727, 0.6), (1.0, 0.3182, 0.6), (1.0, 0.3636, 0.6), (1.0, 0.4091, 0.6), (1.0, 0.4545, 0.6), (1.0, 0.5, 0.6), (1.0, 0.5455, 0.6), (1.0, 0.5909, 0.6), (1.0, 0.6364, 0.6), (1.0, 0.6818, 0.6), (1.0, 0.7273, 0.6), (1.0, 0.7727, 0.6), (1.0, 0.8182, 0.6), (1.0, 0.8636, 0.6), (1.0, 0.9091, 0.6), (1.0, 0.9545, 0.6), (1.0, 1.0, 0.6), (1.0, 1.045, 0.6), (1.0, 1.091, 0.6), (1.0, 1.136, 0.6), (1.0, 1.182, 0.6), (1.0, 1.227, 0.6), (1.0, 1.273, 0.6), (1.0, 1.318, 0.6), (1.0, 1.364, 0.6), (1.0, 1.409, 0.6), (1.0, 1.455, 0.6), (1.2, 0.04545, 0.54), (1.2, 0.09091, 0.54), (1.2, 0.1364, 0.54), (1.2, 0.1818, 0.54), (1.2, 0.2273, 0.54), (1.2, 0.2727, 0.54), (1.2, 0.3182, 0.54), (1.2, 0.3636, 0.54), (1.2, 0.4091, 0.54), (1.2, 0.4545, 0.54), (1.2, 0.5, 0.54), (1.2, 0.5455, 0.54), (1.2, 0.5909, 0.54), (1.2, 0.6364, 0.54), (1.2, 0.6818, 0.54), (1.2, 0.7273, 0.54), (1.2, 0.7727, 0.54), (1.2, 0.8182, 0.54), (1.2, 0.8636, 0.54), (1.2, 0.9091, 0.54), (1.2, 0.9545, 0.54), (1.2, 1.0, 0.54), (1.2, 1.045, 0.54), (1.2, 1.091, 0.54), (1.2, 1.136, 0.54), (1.2, 1.182, 0.54), (1.2, 1.227, 0.54), (1.2, 1.273, 0.54), (1.2, 1.318, 0.54), (1.2, 1.364, 0.54), (1.2, 1.409, 0.54), (1.2, 1.455, 0.54), (1.0, 0.0, 0.5605), (1.2, 0.0, 0.5005), (1.0, 1.455, 0.5605), (1.0, 1.5, 0.5605), (1.2, 1.5, 0.5005), (1.2, 1.455, 0.5005), (1.0, 0.04545, 0.5605), (1.0, 0.09091, 0.5605), (1.0, 0.1364, 0.5605), (1.0, 0.1818, 0.5605), (1.0, 0.2273, 0.5605), (1.0, 0.2727, 0.5605), (1.0, 0.3182, 0.5605), (1.0, 0.3636, 0.5605), (1.0, 0.4091, 0.5605), (1.0, 0.4545, 0.5605), (1.0, 0.5, 0.5605), (1.0, 0.5455, 0.5605), (1.0, 0.5909, 0.5605), (1.0, 0.6364, 0.5605), (1.0, 0.6818, 0.5605), (1.0, 0.7273, 0.5605), (1.0, 0.7727, 0.5605), (1.0, 0.8182, 0.5605), (1.0, 0.8636, 0.5605), (1.0, 0.9091, 0.5605), (1.0, 0.9545, 0.5605), (1.0, 1.0, 0.5605), (1.0, 1.045, 0.5605), (1.0, 1.091, 0.5605), (1.0, 1.136, 0.5605), (1.0, 1.182, 0.5605), (1.0, 1.227, 0.5605), (1.0, 1.273, 0.5605), (1.0, 1.318, 0.5605), (1.0, 1.364, 0.5605), (1.0, 1.409, 0.5605), (1.2, 0.04545, 0.5005), (1.2, 0.09091, 0.5005), (1.2, 0.1364, 0.5005), (1.2, 0.1818, 0.5005), (1.2, 0.2273, 0.5005), (1.2, 0.2727, 0.5005), (1.2, 0.3182, 0.5005), (1.2, 0.3636, 0.5005), (1.2, 0.4091, 0.5005), (1.2, 0.4545, 0.5005), (1.2, 0.5, 0.5005), (1.2, 0.5455, 0.5005), (1.2, 0.5909, 0.5005), (1.2, 0.6364, 0.5005), (1.2, 0.6818, 0.5005), (1.2, 0.7273, 0.5005), (1.2, 0.7727, 0.5005), (1.2, 0.8182, 0.5005), (1.2, 0.8636, 0.5005), (1.2, 0.9091, 0.5005), (1.2, 0.9545, 0.5005), (1.2, 1.0, 0.5005), (1.2, 1.045, 0.5005), (1.2, 1.091, 0.5005), (1.2, 1.136, 0.5005), (1.2, 1.182, 0.5005), (1.2, 1.227, 0.5005), (1.2, 1.273, 0.5005), (1.2, 1.318, 0.5005), (1.2, 1.364, 0.5005), (1.2, 1.409, 0.5005)], [], [(45, 13, 83, 114), (14, 46, 115, 84), (9, 10, 80, 79), (36, 3, 69, 105), (62, 61, 130, 131), (47, 15, 85, 116), (16, 48, 117, 86), (7, 8, 78, 77), (33, 34, 104, 103), (60, 59, 128, 129), (49, 17, 87, 118), (18, 50, 119, 88), (5, 6, 76, 75), (31, 32, 102, 101), (58, 57, 126, 127), (51, 19, 89, 120), (20, 52, 121, 90), (105, 69, 68, 74), (72, 73, 70, 71), (135, 134, 103, 104), (133, 132, 101, 102), (131, 130, 99, 100), (129, 128, 97, 98), (127, 126, 95, 96), (125, 124, 93, 94), (123, 122, 91, 92), (121, 120, 89, 90), (119, 118, 87, 88), (117, 116, 85, 86), (115, 114, 83, 84), (113, 112, 81, 82), (111, 110, 79, 80), (109, 108, 77, 78), (107, 106, 75, 76), (64, 63, 132, 133), (38, 37, 106, 107), (11, 12, 82, 81), (12, 44, 113, 82), (43, 11, 81, 112), (66, 65, 134, 135), (40, 39, 108, 109), (13, 14, 84, 83), (10, 42, 111, 80), (41, 9, 79, 110), (67, 35, 70, 73), (42, 41, 110, 111), (15, 16, 86, 85), (8, 40, 109, 78), (34, 66, 135, 104), (39, 7, 77, 108), (65, 33, 103, 134), (44, 43, 112, 113), (17, 18, 88, 87), (6, 38, 107, 76), (32, 64, 133, 102), (37, 5, 75, 106), (63, 31, 101, 132), (46, 45, 114, 115), (19, 20, 90, 89), (4, 36, 105, 74), (30, 62, 131, 100), (61, 29, 99, 130), (48, 47, 116, 117), (21, 22, 92, 91), (28, 60, 129, 98), (59, 27, 97, 128), (50, 49, 118, 119), (23, 24, 94, 93), (26, 58, 127, 96), (57, 25, 95, 126), (52, 51, 120, 121), (25, 26, 96, 95), (24, 56, 125, 94), (35, 1, 71, 70), (55, 23, 93, 124), (54, 53, 122, 123), (27, 28, 98, 97), (1, 2, 72, 71), (22, 54, 123, 92), (2, 67, 73, 72), (53, 21, 91, 122), (56, 55, 124, 125), (29, 30, 100, 99), (0, 4, 74, 68)])
_uv = me_plane_011.uv_layers.new(name='UVMap')
_uv.uv.foreach_set('vector', [1.0, 0.6515, 1.0, 0.6515, 1.0, 0.6515, 1.0, 0.6515, 1.0, 0.6667, 1.0, 0.6667, 1.0, 0.6667, 1.0, 0.6667, 0.0, 0.0, 0.0, 0.0, 0.0, 0.0, 0.0, 0.0, 0.0, 0.0, 0.0, 0.0, 0.0, 0.0, 0.0, 0.0, 0.0, 0.0, 0.0, 0.0, 0.0, 0.0, 0.0, 0.0, 1.0, 0.6818, 1.0, 0.6818, 1.0, 0.6818, 1.0, 0.6818, 1.0, 0.697, 1.0, 0.697, 1.0, 0.697, 1.0, 0.697, 0.0, 0.0, 0.0, 0.0, 0.0, 0.0, 0.0, 0.0, 0.0, 0.0, 0.0, 0.0, 0.0, 0.0, 0.0, 0.0, 0.0, 0.0, 0.0, 0.0, 0.0, 0.0, 0.0, 0.0, 1.0, 0.7121, 1.0, 0.7121, 1.0, 0.7121, 1.0, 0.7121, 1.0, 0.7273, 1.0, 0.7273, 1.0, 0.7273, 1.0, 0.7273, 0.0, 0.0, 0.0, 0.0, 0.0, 0.0, 0.0, 0.0, 0.0, 0.0, 0.0, 0.0, 0.0, 0.0, 0.0, 0.0, 0.0, 0.0, 0.0, 0.0, 0.0, 0.0, 0.0, 0.0, 1.0, 0.7424, 1.0, 0.7424, 1.0, 0.7424, 1.0, 0.7424, 1.0, 0.7576, 1.0, 0.7576, 1.0, 0.7576, 1.0, 0.7576, 1.0, 0.5152, 1.0, 0.5, 1.0, 0.5, 1.0, 0.5152, 1.0, 1.0, 1.0, 0.9848, 1.0, 0.9848, 1.0, 1.0, 1.0, 0.9697, 1.0, 0.9545, 1.0, 0.9545, 1.0, 0.9697, 1.0, 0.9394, 1.0, 0.9242, 1.0, 0.9242, 1.0, 0.9394, 1.0, 0.9091, 1.0, 0.8939, 1.0, 0.8939, 1.0, 0.9091, 1.0, 0.8788, 1.0, 0.8636, 1.0, 0.8636, 1.0, 0.8788, 1.0, 0.8485, 1.0, 0.8333, 1.0, 0.8333, 1.0, 0.8485, 1.0, 0.8182, 1.0, 0.803, 1.0, 0.803, 1.0, 0.8182, 1.0, 0.7879, 1.0, 0.7727, 1.0, 0.7727, 1.0, 0.7879, 1.0, 0.7576, 1.0, 0.7424, 1.0, 0.7424, 1.0, 0.7576, 1.0, 0.7273, 1.0, 0.7121, 1.0, 0.7121, 1.0, 0.7273, 1.0, 0.697, 1.0, 0.6818, 1.0, 0.6818, 1.0, 0.697, 1.0, 0.6667, 1.0, 0.6515, 1.0, 0.6515, 1.0, 0.6667, 1.0, 0.6364, 1.0, 0.6212, 1.0, 0.6212, 1.0, 0.6364, 1.0, 0.6061, 1.0, 0.5909, 1.0, 0.5909, 1.0, 0.6061, 1.0, 0.5758, 1.0, 0.5606, 1.0, 0.5606, 1.0, 0.5758, 1.0, 0.5455, 1.0, 0.5303, 1.0, 0.5303, 1.0, 0.5455, 0.0, 0.0, 0.0, 0.0, 0.0, 0.0, 0.0, 0.0, 0.0, 0.0, 0.0, 0.0, 0.0, 0.0, 0.0, 0.0, 0.0, 0.0, 0.0, 0.0, 0.0, 0.0, 0.0, 0.0, 1.0, 0.6364, 1.0, 0.6364, 1.0, 0.6364, 1.0, 0.6364, 1.0, 0.6212, 1.0, 0.6212, 1.0, 0.6212, 1.0, 0.6212, 0.0, 0.0, 0.0, 0.0, 0.0, 0.0, 0.0, 0.0, 0.0, 0.0, 0.0, 0.0, 0.0, 0.0, 0.0, 0.0, 0.0, 0.0, 0.0, 0.0, 0.0, 0.0, 0.0, 0.0, 1.0, 0.6061, 1.0, 0.6061, 1.0, 0.6061, 1.0, 0.6061, 1.0, 0.5909, 1.0, 0.5909, 1.0, 0.5909, 1.0, 0.5909, 1.0, 0.9848, 1.0, 0.9848, 1.0, 0.9848, 1.0, 0.9848, 0.0, 0.0, 0.0, 0.0, 0.0, 0.0, 0.0, 0.0, 0.0, 0.0, 0.0, 0.0, 0.0, 0.0, 0.0, 0.0, 1.0, 0.5758, 1.0, 0.5758, 1.0, 0.5758, 1.0, 0.5758, 1.0, 0.9697, 1.0, 0.9697, 1.0, 0.9697, 1.0, 0.9697, 1.0, 0.5606, 1.0, 0.5606, 1.0, 0.5606, 1.0, 0.5606, 1.0, 0.9545, 1.0, 0.9545, 1.0, 0.9545, 1.0, 0.9545, 0.0, 0.0, 0.0, 0.0, 0.0, 0.0, 0.0, 0.0, 0.0, 0.0, 0.0, 0.0, 0.0, 0.0, 0.0, 0.0, 1.0, 0.5455, 1.0, 0.5455, 1.0, 0.5455, 1.0, 0.5455, 1.0, 0.9394, 1.0, 0.9394, 1.0, 0.9394, 1.0, 0.9394, 1.0, 0.5303, 1.0, 0.5303, 1.0, 0.5303, 1.0, 0.5303, 1.0, 0.9242, 1.0, 0.9242, 1.0, 0.9242, 1.0, 0.9242, 0.0, 0.0, 0.0, 0.0, 0.0, 0.0, 0.0, 0.0, 0.0, 0.0, 0.0, 0.0, 0.0, 0.0, 0.0, 0.0, 1.0, 0.5152, 1.0, 0.5152, 1.0, 0.5152, 1.0, 0.5152, 1.0, 0.9091, 1.0, 0.9091, 1.0, 0.9091, 1.0, 0.9091, 1.0, 0.8939, 1.0, 0.8939, 1.0, 0.8939, 1.0, 0.8939, 0.0, 0.0, 0.0, 0.0, 0.0, 0.0, 0.0, 0.0, 0.0, 0.0, 0.0, 0.0, 0.0, 0.0, 0.0, 0.0, 1.0, 0.8788, 1.0, 0.8788, 1.0, 0.8788, 1.0, 0.8788, 1.0, 0.8636, 1.0, 0.8636, 1.0, 0.8636, 1.0, 0.8636, 0.0, 0.0, 0.0, 0.0, 0.0, 0.0, 0.0, 0.0, 0.0, 0.0, 0.0, 0.0, 0.0, 0.0, 0.0, 0.0, 1.0, 0.8485, 1.0, 0.8485, 1.0, 0.8485, 1.0, 0.8485, 1.0, 0.8333, 1.0, 0.8333, 1.0, 0.8333, 1.0, 0.8333, 0.0, 0.0, 0.0, 0.0, 0.0, 0.0, 0.0, 0.0, 0.0, 0.0, 0.0, 0.0, 0.0, 0.0, 0.0, 0.0, 1.0, 0.8182, 1.0, 0.8182, 1.0, 0.8182, 1.0, 0.8182, 0.0, 0.0, 0.0, 0.0, 0.0, 0.0, 0.0, 0.0, 1.0, 0.803, 1.0, 0.803, 1.0, 0.803, 1.0, 0.803, 0.0, 0.0, 0.0, 0.0, 0.0, 0.0, 0.0, 0.0, 0.0, 0.0, 0.0, 0.0, 0.0, 0.0, 0.0, 0.0, 0.0, 0.0, 0.0, 0.0, 0.0, 0.0, 0.0, 0.0, 1.0, 0.7879, 1.0, 0.7879, 1.0, 0.7879, 1.0, 0.7879, 0.0, 0.0, 0.0, 0.0, 0.0, 0.0, 0.0, 0.0, 1.0, 0.7727, 1.0, 0.7727, 1.0, 0.7727, 1.0, 0.7727, 0.0, 0.0, 0.0, 0.0, 0.0, 0.0, 0.0, 0.0, 0.0, 0.0, 0.0, 0.0, 0.0, 0.0, 0.0, 0.0, 0.0, 0.0, 0.0, 0.0, 0.0, 0.0, 0.0, 0.0])
me_plane_011.use_remesh_fix_poles = True
me_plane_011.use_remesh_preserve_attributes = False
me_plane_011.use_mirror_vertex_groups = False
me_plane_011.update()

# ---- objects
ob_cylinder = bpy.data.objects.new('Cylinder', me_cylinder)
ob_light = bpy.data.objects.new('Light', light_light)
ob_camera = bpy.data.objects.new('Camera', cam_camera)
ob_straight_001 = bpy.data.objects.new('Straight.001', me_plane_005)
ob_straight_003 = bpy.data.objects.new('Straight.003', me_plane_007)
ob_straight_004 = bpy.data.objects.new('Straight.004', me_plane_004)
ob_straight_005 = bpy.data.objects.new('Straight.005', me_plane_008)
ob_straight = bpy.data.objects.new('Straight', me_plane)
ob_corner_curve = bpy.data.objects.new('Corner_Curve', me_plane_006)
ob_corner_square = bpy.data.objects.new('Corner_Square', me_plane_001)
ob_dead_end = bpy.data.objects.new('Dead_End', me_plane_002)
ob_t_junction = bpy.data.objects.new('T_Junction', me_plane_003)
ob_cross_roads = bpy.data.objects.new('Cross_Roads', me_plane_009)
ob_straight_002 = bpy.data.objects.new('Straight.002', me_plane_011)

# ---- transforms, parenting, visibility, modifiers, constraints
ob_cylinder.parent = ob_straight
ob_cylinder.location = (0.0, 0.0, 0.0)
ob_cylinder.lineart.crease_threshold = 0.0
_m = ob_cylinder.modifiers.new('Auto Smooth', 'NODES')
_m.node_group = ng_auto_smooth
_gi = [s.identifier for s in ng_auto_smooth.interface.items_tree if s.item_type == 'SOCKET' and s.in_out == 'INPUT']
_m[_gi[1]] = 0.5236  # Angle
ob_light.location = (4.076, 1.005, 5.904)
ob_light.rotation_euler = (0.6503, 0.05522, 1.866)
ob_light.lock_rotations_4d = False
ob_light.empty_display_type = 'ARROWS'
ob_light.color = (0.0, 0.0, 0.0, 0.0)
ob_light.lineart.crease_threshold = 0.0
ob_camera.location = (7.359, -6.926, 4.958)
ob_camera.rotation_euler = (1.109, 0.0, 0.8149)
ob_camera.lock_rotations_4d = False
ob_camera.empty_display_type = 'ARROWS'
ob_camera.color = (0.0, 0.0, 0.0, 0.0)
ob_camera.display_type = 'WIRE'
ob_camera.lineart.crease_threshold = 0.0
ob_straight_001.location = (3.0, 3.0, 0.0)
ob_straight_001.rotation_euler = (0.0, -0.0, -1.571)
ob_straight_001.lineart.crease_threshold = 0.0
_m = ob_straight_001.modifiers.new('Mirror', 'MIRROR')
_m.use_axis = (True, True, True)
_m.use_clip = True
ob_straight_003.location = (6.0, 0.0, 0.0)
ob_straight_003.lineart.crease_threshold = 0.0
_m = ob_straight_003.modifiers.new('Mirror', 'MIRROR')
_m.use_axis = (True, True, True)
_m.use_clip = True
ob_straight_004.location = (0.0, -6.0, 0.0)
ob_straight_004.lineart.crease_threshold = 0.0
_m = ob_straight_004.modifiers.new('Mirror', 'MIRROR')
_m.use_axis = (True, True, True)
_m.use_clip = True
ob_straight_005.location = (-3.0, -3.0, 0.0)
ob_straight_005.rotation_euler = (0.0, -0.0, -1.571)
ob_straight_005.lineart.crease_threshold = 0.0
_m = ob_straight_005.modifiers.new('Mirror', 'MIRROR')
_m.use_axis = (True, True, True)
_m.use_clip = True
ob_straight.location = (0.0, 0.0, 0.0)
ob_straight.lineart.crease_threshold = 0.0
_m = ob_straight.modifiers.new('Mirror', 'MIRROR')
_m.use_axis = (True, True, True)
_m.use_clip = True
ob_corner_curve.location = (0.0, 3.0, 0.0)
ob_corner_curve.lineart.crease_threshold = 0.0
ob_corner_square.location = (6.0, 3.0, 0.0)
ob_corner_square.lineart.crease_threshold = 0.0
ob_dead_end.location = (6.0, -3.0, 0.0)
ob_dead_end.lineart.crease_threshold = 0.0
_m = ob_dead_end.modifiers.new('Mirror', 'MIRROR')
_m.use_axis = (True, False, True)
_m.use_clip = True
ob_t_junction.location = (0.0, -3.0, 0.0)
ob_t_junction.lineart.crease_threshold = 0.0
_m = ob_t_junction.modifiers.new('Mirror', 'MIRROR')
_m.use_axis = (False, True, True)
_m.use_clip = True
ob_cross_roads.location = (-6.0, -3.0, 0.0)
ob_cross_roads.lineart.crease_threshold = 0.0
_m = ob_cross_roads.modifiers.new('Mirror', 'MIRROR')
_m.use_axis = (False, True, True)
_m.use_clip = True
_m = ob_cross_roads.modifiers.new('Mirror.001', 'MIRROR')
_m.use_clip = True
ob_straight_002.location = (0.0, 0.0, 0.0)
ob_straight_002.lineart.crease_threshold = 0.0
_m = ob_straight_002.modifiers.new('Mirror', 'MIRROR')
_m.use_axis = (True, True, True)
_m.use_clip = True

# ---- collection membership
scene.collection.objects.link(ob_cylinder)
col_collection.objects.link(ob_light)
col_collection.objects.link(ob_camera)
col_collection.objects.link(ob_straight_001)
col_collection.objects.link(ob_straight_003)
col_collection.objects.link(ob_straight_004)
col_collection.objects.link(ob_straight_005)
col_pieces.objects.link(ob_straight)
col_pieces.objects.link(ob_corner_curve)
col_pieces.objects.link(ob_corner_square)
col_pieces.objects.link(ob_dead_end)
col_pieces.objects.link(ob_t_junction)
col_pieces.objects.link(ob_cross_roads)
col_pieces.objects.link(ob_straight_002)

# ---- scene / render settings (as saved in the file)
scene.camera = ob_camera
scene.frame_start = 1; scene.frame_end = 250; scene.frame_set(11)
scene.render.engine = 'BLENDER_EEVEE_NEXT'
scene.cycles.use_denoising = False
scene.cycles.samples = 128
scene.cycles.sampling_pattern = 'TABULATED_SOBOL'
scene.cycles.use_adaptive_sampling = False
scene.cycles.use_light_tree = False
scene.view_settings.view_transform = 'Filmic'
bpy.context.view_layer.update()
